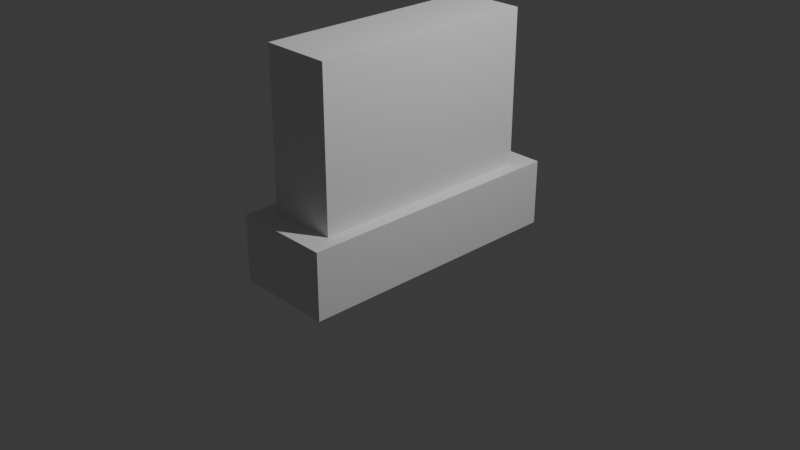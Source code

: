 # Source: grave2.blend  (saved by Blender 5.2.44; exported with 4.5.12 LTS)
import bpy
from mathutils import Matrix  # noqa: F401  (used for matrix-valued properties, if any)

bpy.ops.wm.read_factory_settings(use_empty=True)
scene = bpy.context.scene
scene.name = 'Scene'

# ---- collections
col_collection = bpy.data.collections.new('Collection'); scene.collection.children.link(col_collection)

# ---- world
world_world = bpy.data.worlds.new('World'); scene.world = world_world
world_world.use_nodes = True; world_world.node_tree.nodes.clear()
_N = world_world.node_tree.nodes; _L = world_world.node_tree.links
n0 = _N.new('ShaderNodeOutputWorld'); n0.name = 'World Output'; n0.location = (200, 100)
n1 = _N.new('ShaderNodeBackground'); n1.name = 'Background'; n1.location = (-200, 100)
n1.inputs[0].default_value = (0.05088, 0.05088, 0.05088, 1.0)
_L.new(n1.outputs[0], n0.inputs[0])
n0.is_active_output = True
world_world.color = (0.05088, 0.05088, 0.05088)
world_world.sun_shadow_jitter_overblur = 0.0

# ---- cameras
cam_camera = bpy.data.cameras.new('Camera')
cam_camera.clip_end = 100.0
cam_camera.ortho_scale = 7.314

# ---- lights
light_light_001 = bpy.data.lights.new('Light.001', 'POINT')
light_light_001.energy = 1000.0
light_light_001.shadow_soft_size = 0.1

# ---- meshes
me_cube_003 = bpy.data.meshes.new('Cube.003')
me_cube_003.from_pydata([(-1.0, -1.0, -1.0), (-1.0, -1.0, 1.0), (-1.0, 1.0, -1.0), (-1.0, 1.0, 1.0), (1.0, -1.0, -1.0), (1.0, -1.0, 1.0), (1.0, 1.0, -1.0), (1.0, 1.0, 1.0)], [], [(0, 1, 3, 2), (2, 3, 7, 6), (6, 7, 5, 4), (4, 5, 1, 0), (2, 6, 4, 0), (7, 3, 1, 5)])
_uv = me_cube_003.uv_layers.new(name='UVMap')
_uv.uv.foreach_set('vector', [0.375, 0.0, 0.625, 0.0, 0.625, 0.25, 0.375, 0.25, 0.375, 0.25, 0.625, 0.25, 0.625, 0.5, 0.375, 0.5, 0.375, 0.5, 0.625, 0.5, 0.625, 0.75, 0.375, 0.75, 0.375, 0.75, 0.625, 0.75, 0.625, 1.0, 0.375, 1.0, 0.125, 0.5, 0.375, 0.5, 0.375, 0.75, 0.125, 0.75, 0.625, 0.5, 0.875, 0.5, 0.875, 0.75, 0.625, 0.75])
me_cube_003.update()
me_cube_002 = bpy.data.meshes.new('Cube.002')
me_cube_002.from_pydata([(-1.0, -1.0, -1.0), (-1.0, -1.0, 1.0), (-1.0, 1.0, -1.0), (-1.0, 1.0, 1.0), (1.0, -1.0, -1.0), (1.0, -1.0, 1.0), (1.0, 1.0, -1.0), (1.0, 1.0, 1.0)], [], [(0, 1, 3, 2), (2, 3, 7, 6), (6, 7, 5, 4), (4, 5, 1, 0), (2, 6, 4, 0), (7, 3, 1, 5)])
_uv = me_cube_002.uv_layers.new(name='UVMap')
_uv.uv.foreach_set('vector', [0.375, 0.0, 0.625, 0.0, 0.625, 0.25, 0.375, 0.25, 0.375, 0.25, 0.625, 0.25, 0.625, 0.5, 0.375, 0.5, 0.375, 0.5, 0.625, 0.5, 0.625, 0.75, 0.375, 0.75, 0.375, 0.75, 0.625, 0.75, 0.625, 1.0, 0.375, 1.0, 0.125, 0.5, 0.375, 0.5, 0.375, 0.75, 0.125, 0.75, 0.625, 0.5, 0.875, 0.5, 0.875, 0.75, 0.625, 0.75])
me_cube_002.update()

# ---- objects
ob_camera = bpy.data.objects.new('Camera', cam_camera)
ob_light_001 = bpy.data.objects.new('Light.001', light_light_001)
ob_cube_001 = bpy.data.objects.new('Cube.001', me_cube_003)
ob_cube = bpy.data.objects.new('Cube', me_cube_002)

# ---- transforms, parenting, visibility, modifiers, constraints
ob_camera.location = (7.359, -6.926, 4.958)
ob_camera.rotation_euler = (1.109, 0.0, 0.8149)
ob_camera.lock_rotations_4d = False
ob_camera.empty_display_type = 'ARROWS'
ob_camera.color = (0.0, 0.0, 0.0, 0.0)
ob_camera.display_type = 'WIRE'
ob_camera.lineart.crease_threshold = 0.0
ob_light_001.location = (4.076, 1.005, 5.904)
ob_light_001.rotation_euler = (0.6503, 0.05522, 1.866)
ob_light_001.lock_rotations_4d = False
ob_light_001.empty_display_type = 'ARROWS'
ob_light_001.color = (0.0, 0.0, 0.0, 0.0)
ob_light_001.lineart.crease_threshold = 0.0
ob_cube_001.location = (0.0, 0.0, 1.017)
ob_cube_001.scale = (0.3738, 1.24, 1.008)
ob_cube.location = (0.0, 0.0, 0.0)
ob_cube.scale = (0.5282, 1.499, 0.3571)

# ---- collection membership
col_collection.objects.link(ob_camera)
col_collection.objects.link(ob_light_001)
col_collection.objects.link(ob_cube_001)
col_collection.objects.link(ob_cube)

# ---- scene / render settings (as saved in the file)
scene.camera = ob_camera
scene.frame_start = 1; scene.frame_end = 250; scene.frame_set(1)
scene.render.engine = 'BLENDER_EEVEE_NEXT'
scene.render.bake_bias = 0.0
scene.render.bake_samples = 0
scene.render.compositor_device = 'GPU'
scene.eevee.use_volume_custom_range = False
scene.eevee.fast_gi_thickness_near = 0.1
scene.eevee.fast_gi_thickness_far = 0.0
scene.eevee.ray_tracing_options.screen_trace_thickness = 0.1
bpy.context.view_layer.update()
